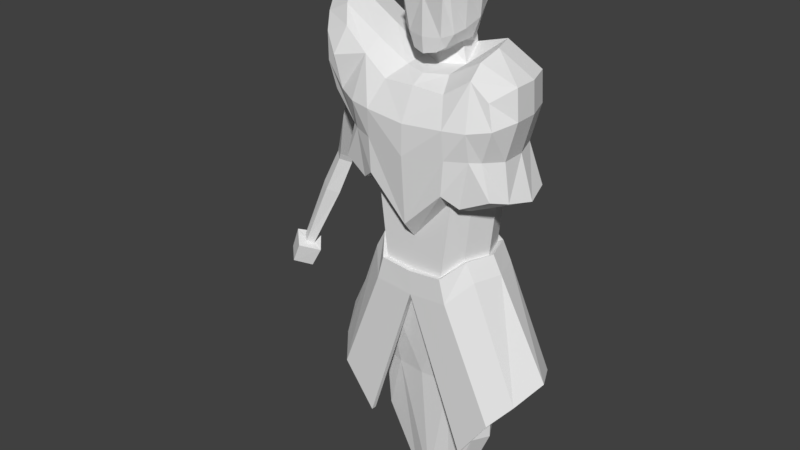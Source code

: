 # Source: mc_5_v2.blend  (saved by Blender 2.78.0; exported with 4.5.12 LTS)
import bpy
from mathutils import Matrix  # noqa: F401  (used for matrix-valued properties, if any)

bpy.ops.wm.read_factory_settings(use_empty=True)
scene = bpy.context.scene
scene.name = 'Scene'

# ---- collections
col_collection_1 = bpy.data.collections.new('Collection 1'); scene.collection.children.link(col_collection_1)

# ---- world
world_world = bpy.data.worlds.new('World'); scene.world = world_world
world_world.color = (0.05088, 0.05088, 0.05088)
world_world.use_sun_shadow = False
world_world.sun_shadow_jitter_overblur = 0.0
world_world.cycles.sampling_method = 'MANUAL'

# ---- meshes
me_cube_001 = bpy.data.meshes.new('Cube.001')
me_cube_001.from_pydata([(0.3232, -0.6802, 12.82), (0.3672, 0.5334, 11.1), (0.2728, -0.7006, 10.94), (0.3232, 0.678, 12.79), (0.4134, -0.5802, 11.03), (0.5026, -0.5784, 12.79), (0.4454, 0.4636, 11.21), (0.5284, 0.5988, 12.72), (0.3672, 0.6123, 11.58), (0.3888, -0.7047, 11.25), (0.588, 0.5067, 11.72), (0.6033, -0.5554, 11.33), (0.3672, -0.4238, 10.96), (0.3232, -0.3095, 12.99), (0.5372, -0.2842, 11.1), (0.6037, -0.3095, 12.91), (0.6721, -0.2729, 11.4), (0.3672, 0.901, 12.08), (0.4889, -0.8002, 12.09), (0.608, 0.7624, 12.13), (0.5788, -0.6725, 12.09), (0.6998, -0.2729, 12.16), (0.3672, 0.901, 12.27), (0.3672, -0.8875, 12.27), (0.6287, 0.7624, 12.3), (0.5854, -0.7657, 12.25), (0.6036, 0.05415, 11.14), (0.3672, 0.04307, 11.05), (0.3232, 0.1517, 13.03), (0.5773, 0.1517, 12.9), (0.7144, 0.1471, 11.55), (0.7662, 0.1471, 12.17), (0.7869, 0.1471, 12.34), (-0.3232, -0.6802, 12.82), (-0.3672, 0.5334, 11.1), (-0.2728, -0.7006, 10.94), (-0.3232, 0.678, 12.79), (-0.4134, -0.5802, 11.03), (-0.5026, -0.5784, 12.79), (-0.4454, 0.4636, 11.21), (-0.5284, 0.5988, 12.72), (0.0, 0.5296, 11.01), (0.0, 0.678, 12.79), (0.0, -0.7617, 10.88), (0.0, -0.6802, 12.82), (-0.3672, 0.6123, 11.58), (-0.3888, -0.7047, 11.25), (-0.588, 0.5067, 11.72), (-0.6033, -0.5554, 11.33), (0.0, -0.8002, 11.23), (0.0, 0.6123, 11.58), (-0.3672, -0.4238, 10.96), (-0.3232, -0.3095, 12.99), (-0.5372, -0.2842, 11.1), (-0.6037, -0.3095, 12.91), (0.0, -0.3095, 12.99), (0.0, -0.462, 10.9), (-0.6721, -0.2729, 11.4), (-0.3672, 0.901, 12.08), (-0.4889, -0.8002, 12.09), (-0.608, 0.7624, 12.13), (-0.5788, -0.6725, 12.09), (0.0, -0.8002, 12.09), (0.0, 0.901, 12.08), (-0.6998, -0.2729, 12.16), (-0.3672, 0.901, 12.27), (-0.3672, -0.8875, 12.27), (-0.6287, 0.7624, 12.3), (-0.5854, -0.7657, 12.25), (0.0, -0.8875, 12.27), (0.0, 0.901, 12.27), (-0.6036, 0.05415, 11.14), (-0.3672, 0.04307, 11.05), (-0.3232, 0.1517, 13.03), (-0.5773, 0.1517, 12.9), (0.0, 0.1517, 13.03), (0.0, -0.05014, 11.0), (-0.7144, 0.1471, 11.55), (-0.7662, 0.1471, 12.17), (-0.7869, 0.1471, 12.34), (1.06, 0.6294, 11.07), (1.273, -0.5802, 10.92), (1.029, -0.5802, 6.466), (1.155, -0.5802, 7.705), (1.029, 0.6294, 6.466), (1.155, 0.6294, 7.705), (0.7372, 0.8366, 7.743), (0.7284, -1.0, 6.158), (0.5306, -0.5802, 10.51), (0.7284, 0.8197, 6.491), (0.3302, 0.6294, 10.86), (0.9618, -1.0, 8.023), (0.8881, -1.0, 5.599), (0.8881, 0.8197, 5.932), (1.91, 0.6294, 10.61), (2.15, -0.5802, 10.61), (2.078, -0.5802, 8.146), (2.075, 0.6294, 8.145), (1.707, 0.6294, 9.03), (1.947, -0.5802, 9.03), (1.251, -0.5802, 6.046), (1.251, 0.6294, 6.046), (1.254, 0.0, 6.466), (1.285, -1.192e-07, 11.07), (1.381, 1.192e-07, 7.705), (1.207, -0.3489, 1.704), (1.207, 0.4795, 1.704), (0.4867, -0.2194, 0.000755), (0.4867, 0.3727, 0.000755), (1.476, -1.192e-07, 6.046), (0.5163, -3.396e-09, 10.58), (2.253, 1.128e-07, 8.045), (2.136, -3.163e-08, 10.61), (1.933, 0.0, 9.03), (1.433, 0.06726, 1.704), (0.7119, 0.08604, 0.0007545), (0.7405, -1.047, 10.27), (0.9197, -1.319, 8.233), (1.451, -1.131, 9.052), (1.257, -1.126, 7.976), (1.329, -0.9741, 10.66), (0.9707, -1.319, 9.017), (1.66, -0.9741, 9.053), (1.884, -0.9741, 8.252), (1.775, -0.9741, 10.32), (1.956, 0.6294, 9.918), (2.196, -0.5802, 9.918), (2.181, -2.98e-08, 9.918), (0.9544, -1.373, 9.668), (1.459, -1.27, 9.694), (1.923, -1.047, 9.783), (1.367, -0.001695, 6.526), (1.114, 0.7163, 6.506), (0.7743, -1.118, 6.175), (1.126, -0.6493, 6.512), (0.7544, 0.9448, 6.501), (0.9215, 0.9428, 5.945), (1.589, -0.001374, 6.106), (1.343, 0.7054, 6.091), (0.9273, -1.121, 5.614), (1.348, -0.6509, 6.091), (2.64, 0.1263, 3.663), (2.302, 0.7557, 3.536), (1.289, -0.9638, 1.778), (1.289, -0.8355, 1.778), (2.007, -0.8737, 2.863), (2.325, -0.4539, 3.25), (1.91, 0.9459, 3.4), (1.943, 1.069, 3.413), (2.046, -0.9949, 2.879), (2.422, -0.5247, 3.295), (2.753, 0.1249, 3.723), (2.395, 0.8317, 3.581), (1.229, -0.4646, 3.266), (1.229, 0.5544, 3.266), (0.6874, 0.5962, 3.266), (0.6874, -0.6097, 3.266), (1.454, 0.03363, 3.266), (0.0, -0.7553, 10.48), (0.0, 0.6294, 10.86), (-1.205, 0.6294, 10.88), (-1.273, -0.5802, 10.92), (-1.029, -0.5802, 6.466), (-1.155, -0.5802, 7.705), (-1.029, 0.6294, 6.466), (-1.155, 0.6294, 7.705), (0.0, 0.8197, 6.442), (0.0, 0.9008, 7.758), (0.0, -1.0, 6.108), (0.0, -1.0, 6.923), (0.0, 0.8197, 5.872), (0.0, -1.0, 5.538), (-0.7372, 0.8366, 7.743), (-0.7284, -1.0, 6.158), (-0.5306, -0.5802, 10.51), (-0.7284, 0.8197, 6.491), (-0.3302, 0.6294, 10.86), (-0.9618, -1.0, 8.023), (-0.8881, -1.0, 5.599), (-0.8881, 0.8197, 5.932), (-2.205, 0.6294, 10.81), (-2.445, -0.5802, 10.81), (-2.078, -0.5802, 8.146), (-2.075, 0.6294, 8.145), (-1.574, 0.8869, 9.025), (-1.317, 0.819, 9.981), (-1.707, 0.6294, 9.03), (-1.947, -0.5802, 9.03), (-1.251, -0.5802, 6.046), (-1.251, 0.6294, 6.046), (-1.254, 0.0, 6.466), (0.0, -0.2433, 10.55), (-1.285, -1.192e-07, 11.07), (-1.381, 1.192e-07, 7.705), (-1.207, -0.3489, 1.704), (-1.207, 0.4795, 1.704), (0.0, 0.3727, 0.0007545), (0.0, -0.3796, 0.0007545), (-0.4867, -0.2194, 0.000755), (-0.4867, 0.3727, 0.000755), (-1.476, -1.192e-07, 6.046), (-0.5163, -3.396e-09, 10.58), (-2.253, 1.128e-07, 8.045), (-2.38, 0.01058, 10.48), (-2.054, 0.01436, 9.329), (-1.433, 0.06726, 1.704), (-0.7119, 0.08604, 0.0007545), (0.0, -1.44, 8.891), (0.0, -1.319, 7.32), (-0.7405, -1.047, 10.27), (0.0, -1.075, 10.3), (-0.9197, -1.319, 8.233), (-1.451, -1.131, 9.052), (-1.257, -1.126, 7.976), (-1.329, -0.9741, 10.66), (-0.9707, -1.319, 9.017), (-1.66, -0.9741, 9.053), (-1.884, -0.9741, 8.252), (-2.07, -1.126, 10.51), (-1.997, 0.5096, 9.91), (-2.193, -0.4589, 9.918), (-0.9544, -1.373, 9.668), (0.0, -1.429, 9.597), (-1.459, -1.27, 9.694), (-1.923, -1.047, 9.783), (-1.367, -0.001695, 6.526), (-1.114, 0.7163, 6.506), (-0.7743, -1.118, 6.175), (-1.126, -0.6493, 6.512), (-0.7544, 0.9448, 6.501), (0.0, 0.9479, 6.442), (-0.9215, 0.9428, 5.945), (0.0, 0.9479, 5.872), (-1.589, -0.001374, 6.106), (-1.343, 0.7054, 6.091), (0.0, -1.128, 6.108), (0.0, -1.128, 5.538), (-0.9273, -1.121, 5.614), (-1.348, -0.6509, 6.091), (-2.64, 0.1263, 3.663), (-2.302, 0.7557, 3.536), (-1.289, -0.9638, 1.778), (-1.289, -0.8355, 1.778), (-2.007, -0.8737, 2.863), (-2.325, -0.4539, 3.25), (-1.91, 0.9459, 3.4), (-1.943, 1.069, 3.413), (-2.046, -0.9949, 2.879), (-2.422, -0.5247, 3.295), (-2.753, 0.1249, 3.723), (-2.395, 0.8317, 3.581), (-1.229, -0.4646, 3.266), (-1.229, 0.5544, 3.266), (0.0, -0.6898, 3.266), (-0.6874, 0.5962, 3.266), (0.0, 0.5962, 3.266), (-0.6874, -0.6097, 3.266), (-1.454, 0.03363, 3.266), (-2.43, -5.96e-08, 10.81), (-1.956, 0.6294, 9.918), (-1.933, 0.0, 9.03), (-2.196, -0.5802, 9.918), (-4.855, 0.1247, 4.545), (-3.565, 0.5491, 7.513), (-3.132, 0.5511, 7.321), (-3.347, 0.3514, 7.426), (-3.305, 0.7596, 7.472), (-3.636, 0.5909, 7.353), (-3.202, 0.5929, 7.161), (-3.418, 0.3933, 7.266), (-3.376, 0.8014, 7.312), (-4.452, 0.1683, 4.968), (-4.155, 0.1693, 4.838), (-4.302, 0.0667, 4.909), (-4.274, 0.2765, 4.94), (-3.019, 0.2786, 9.062), (-2.632, 0.7056, 8.695), (-2.561, 0.2821, 8.255), (-2.775, -0.1228, 8.672), (-4.689, 0.1644, 5.072), (-4.249, 0.5312, 4.979), (-4.458, 0.4499, 4.487), (-4.182, 0.1197, 4.246), (-3.919, 0.1585, 4.731), (-4.321, -0.1882, 4.867), (-4.525, -0.1935, 4.384), (-4.556, 0.1436, 4.312), (-2.59, 0.1097, 11.76), (-2.253, -0.4825, 11.43), (-1.942, -0.8524, 11.09), (-3.119, 0.1217, 11.5), (-2.785, -0.4585, 11.17), (-2.253, 0.733, 11.43), (-2.785, 0.5525, 11.17), (-2.49, -0.8464, 10.88), (-2.172, 0.8986, 10.67), (-2.097, 1.009, 9.731), (-2.455, 0.6729, 10.68), (-2.236, 0.7511, 9.742), (-2.749, -0.5126, 10.38), (-2.476, -0.55, 9.622), (-2.261, -0.8524, 9.651), (-2.476, -0.8511, 10.24), (-3.969, 0.442, 6.533), (-3.73, 0.24, 6.438), (-3.684, 0.6572, 6.489), (-3.494, 0.4441, 6.324), (1.193, 1.054, 9.073), (1.241, 0.8377, 8.054), (0.02299, 1.153, 9.712), (0.009854, 0.8452, 10.51), (0.6418, 1.012, 7.997), (0.463, 0.8377, 10.61), (1.014, 0.8245, 10.76), (0.02299, 1.066, 8.009), (0.5683, 1.117, 9.806), (1.456, 0.8377, 9.077), (1.765, 0.8377, 8.334), (1.627, 0.8377, 10.41), (1.129, 0.9969, 9.875), (0.02299, 1.217, 9.059), (0.6739, 1.149, 9.056), (1.665, 0.8377, 9.822), (-1.147, 1.054, 9.073), (-1.195, 0.8377, 8.054), (-0.5958, 1.012, 7.997), (-0.417, 0.8377, 10.61), (-0.9882, 0.8377, 10.63), (-0.5223, 1.117, 9.806), (-1.719, 0.8377, 8.334), (-1.083, 0.9969, 9.875), (-0.628, 1.149, 9.056)], [], [(4, 11, 9, 2), (22, 3, 7, 24), (21, 15, 5, 25), (70, 42, 3, 22), (12, 14, 4, 2), (56, 12, 2, 43), (13, 55, 44, 0), (15, 13, 0, 5), (23, 0, 44, 69), (25, 5, 0, 23), (2, 9, 49, 43), (41, 50, 8, 1), (14, 16, 11, 4), (1, 8, 10, 6), (26, 30, 16, 14), (29, 28, 13, 15), (28, 75, 55, 13), (76, 27, 12, 56), (27, 26, 14, 12), (32, 29, 15, 21), (30, 31, 21, 16), (11, 20, 18, 9), (9, 18, 62, 49), (50, 63, 17, 8), (16, 21, 20, 11), (8, 17, 19, 10), (31, 32, 21), (20, 25, 23, 18), (18, 23, 69, 62), (63, 70, 22, 17), (21, 25, 20), (17, 22, 24, 19), (19, 24, 32, 31), (10, 19, 31, 30), (24, 7, 29, 32), (1, 6, 26, 27), (72, 201, 191, 76), (3, 42, 75, 28), (7, 3, 28, 29), (6, 10, 30, 26), (37, 35, 46, 48), (65, 67, 40, 36), (64, 68, 38, 54), (70, 65, 36, 42), (51, 35, 37, 53), (56, 43, 35, 51), (52, 33, 44, 55), (54, 38, 33, 52), (66, 69, 44, 33), (68, 66, 33, 38), (35, 43, 49, 46), (41, 34, 45, 50), (53, 37, 48, 57), (34, 39, 47, 45), (71, 53, 57, 77), (74, 54, 52, 73), (73, 52, 55, 75), (76, 56, 51, 72), (72, 51, 53, 71), (79, 64, 54, 74), (77, 57, 64, 78), (48, 46, 59, 61), (46, 49, 62, 59), (50, 45, 58, 63), (57, 48, 61, 64), (45, 47, 60, 58), (78, 64, 79), (61, 59, 66, 68), (59, 62, 69, 66), (63, 58, 65, 70), (64, 61, 68), (58, 60, 67, 65), (60, 78, 79, 67), (47, 77, 78, 60), (67, 79, 74, 40), (34, 72, 71, 39), (110, 27, 76, 191), (36, 73, 75, 42), (40, 74, 73, 36), (39, 71, 77, 47), (166, 89, 135, 230), (89, 86, 85, 84), (102, 104, 83, 82), (126, 95, 124, 130), (125, 98, 316, 322), (91, 83, 119, 117), (87, 91, 169, 168), (110, 191, 158, 88), (103, 110, 88, 81), (82, 83, 91, 87), (169, 91, 117, 208), (102, 82, 134, 131), (166, 167, 86, 89), (87, 168, 235, 133), (127, 125, 94, 112), (104, 85, 97, 111), (97, 85, 308, 317), (103, 81, 95, 112), (183, 186, 184, 329), (111, 97, 98, 113), (83, 96, 123, 119), (172, 165, 324, 325), (88, 158, 210, 116), (90, 80, 313, 312), (96, 99, 122, 123), (100, 109, 141, 146), (157, 114, 106, 154), (255, 155, 108, 196), (115, 108, 107), (156, 253, 197, 107), (156, 107, 105, 153), (114, 115, 108, 106), (82, 87, 133, 134), (154, 155, 93, 101), (105, 107, 115, 114), (197, 196, 108, 107), (153, 105, 114, 157), (136, 138, 152, 148), (96, 111, 113, 99), (80, 103, 112, 94), (83, 104, 111, 96), (126, 127, 112, 95), (80, 90, 110, 103), (34, 41, 159, 176), (84, 85, 104, 102), (128, 129, 120, 116), (118, 119, 123, 122), (222, 128, 116, 210), (208, 117, 121, 207), (129, 118, 122, 130), (117, 119, 118, 121), (95, 81, 120, 124), (81, 88, 116, 120), (120, 129, 130, 124), (207, 121, 128, 222), (121, 118, 129, 128), (99, 113, 127, 126), (159, 90, 312, 310), (113, 98, 125, 127), (165, 183, 329, 324), (176, 159, 310, 326), (99, 126, 130, 122), (133, 235, 236, 139), (230, 135, 136, 232), (134, 133, 139, 140), (131, 134, 140, 137), (132, 138, 136, 135), (132, 131, 137, 138), (89, 84, 132, 135), (93, 170, 232, 136), (93, 136, 148, 147), (109, 101, 142, 141), (84, 102, 131, 132), (92, 100, 146, 145), (142, 147, 148, 152), (145, 146, 150, 149), (146, 141, 151, 150), (141, 142, 152, 151), (144, 145, 149, 143), (139, 236, 143, 149), (101, 93, 147, 142), (137, 140, 150, 151), (171, 92, 145, 144), (140, 139, 149, 150), (138, 137, 151, 152), (100, 153, 157, 109), (106, 108, 155, 154), (92, 156, 153, 100), (92, 171, 253, 156), (170, 93, 155, 255), (109, 157, 154, 101), (166, 230, 229, 175), (175, 164, 165, 172), (190, 162, 163, 193), (224, 218, 294, 302), (85, 86, 311, 308), (177, 211, 213, 163), (173, 168, 169, 177), (201, 174, 158, 191), (192, 161, 174, 201), (162, 173, 177, 163), (185, 160, 327, 330), (169, 208, 211, 177), (190, 225, 228, 162), (166, 175, 172, 167), (173, 227, 235, 168), (258, 180, 259), (193, 202, 183, 165), (258, 181, 291, 290), (185, 184, 296, 295), (167, 172, 325, 314), (202, 260, 186, 183), (163, 213, 217, 182), (86, 167, 314, 311), (174, 209, 210, 158), (184, 185, 330, 323), (182, 217, 216, 187), (188, 244, 239, 200), (257, 252, 195, 205), (255, 196, 199, 254), (206, 198, 199), (256, 198, 197, 253), (256, 251, 194, 198), (205, 195, 199, 206), (162, 228, 227, 173), (252, 189, 179, 254), (194, 205, 206, 198), (197, 198, 199, 196), (251, 257, 205, 194), (231, 246, 250, 234), (182, 187, 260, 202), (184, 186, 298, 296), (163, 182, 202, 193), (261, 181, 258), (160, 192, 201, 176), (72, 34, 176, 201), (164, 190, 193, 165), (221, 209, 214, 223), (212, 216, 217, 213), (222, 210, 209, 221), (208, 207, 215, 211), (223, 224, 216, 212), (211, 215, 212, 213), (161, 192, 287, 288), (161, 214, 209, 174), (214, 218, 224, 223), (207, 222, 221, 215), (215, 221, 223, 212), (276, 277, 264, 266), (216, 224, 302, 301), (278, 275, 263, 265), (98, 97, 317, 316), (160, 176, 326, 327), (261, 187, 300, 299), (227, 237, 236, 235), (230, 232, 231, 229), (228, 238, 237, 227), (225, 233, 238, 228), (226, 229, 231, 234), (226, 234, 233, 225), (175, 229, 226, 164), (179, 231, 232, 170), (179, 245, 246, 231), (200, 239, 240, 189), (164, 226, 225, 190), (178, 243, 244, 188), (240, 250, 246, 245), (243, 247, 248, 244), (244, 248, 249, 239), (239, 249, 250, 240), (242, 241, 247, 243), (237, 247, 241, 236), (189, 240, 245, 179), (233, 249, 248, 238), (171, 242, 243, 178), (238, 248, 247, 237), (234, 250, 249, 233), (188, 200, 257, 251), (195, 252, 254, 199), (178, 188, 251, 256), (178, 256, 253, 171), (170, 255, 254, 179), (200, 189, 252, 257), (275, 276, 266, 263), (186, 260, 259), (187, 261, 260), (277, 278, 265, 264), (219, 203, 258, 259), (204, 219, 259, 260), (220, 204, 260, 261), (203, 220, 261, 258), (263, 266, 270, 267), (264, 265, 269, 268), (266, 264, 268, 270), (265, 263, 267, 269), (304, 303, 271, 273), (303, 305, 274, 271), (306, 304, 273, 272), (305, 306, 272, 274), (204, 220, 278, 277), (203, 219, 276, 275), (220, 203, 275, 278), (219, 204, 277, 276), (274, 272, 283, 280), (273, 271, 279, 284), (271, 274, 280, 279), (272, 273, 284, 283), (280, 283, 282, 281), (279, 280, 281, 262), (283, 284, 285, 282), (285, 286, 282), (282, 286, 281), (286, 262, 281), (286, 285, 262), (262, 285, 284, 279), (299, 302, 294, 291), (295, 297, 293, 292), (287, 290, 291, 288), (292, 293, 290, 287), (291, 294, 289, 288), (296, 298, 297, 295), (300, 301, 302, 299), (180, 258, 290, 293), (214, 161, 288, 289), (218, 214, 289, 294), (160, 185, 295, 292), (187, 216, 301, 300), (259, 180, 293, 297), (186, 259, 297, 298), (181, 261, 299, 291), (192, 160, 292, 287), (270, 268, 306, 305), (268, 269, 304, 306), (267, 270, 305, 303), (269, 267, 303, 304), (315, 309, 310, 312), (319, 315, 312, 313), (319, 313, 318, 322), (308, 307, 316, 317), (308, 311, 321, 307), (311, 314, 320, 321), (307, 319, 322, 316), (307, 321, 315, 319), (321, 320, 309, 315), (328, 326, 310, 309), (330, 327, 326, 328), (324, 329, 184, 323), (324, 323, 331, 325), (325, 331, 320, 314), (323, 330, 328, 331), (331, 328, 309, 320), (80, 94, 318, 313), (94, 125, 322, 318), (1, 90, 159, 41), (27, 110, 90, 1), (236, 171, 144, 143), (236, 241, 242, 171)])
_uv = me_cube_001.uv_layers.new(name='UVMap')
_uv.uv.foreach_set('vector', [0.7987, 0.5685, 0.8168, 0.585, 0.7978, 0.5855, 0.7863, 0.5693, 0.961, 0.6165, 0.9584, 0.6573, 0.943, 0.6516, 0.9406, 0.6214, 0.8628, 0.6375, 0.891, 0.6899, 0.8669, 0.7021, 0.8254, 0.6642, 0.9951, 0.6137, 0.9846, 0.6691, 0.9584, 0.6573, 0.961, 0.6165, 0.7998, 0.5553, 0.8213, 0.5562, 0.7987, 0.5685, 0.7863, 0.5693, 0.7724, 0.5515, 0.7998, 0.5553, 0.7863, 0.5693, 0.7724, 0.5693, 0.9008, 0.7105, 0.9136, 0.7363, 0.8773, 0.7513, 0.8655, 0.7226, 0.891, 0.6899, 0.9008, 0.7105, 0.8655, 0.7226, 0.8669, 0.7021, 0.8031, 0.6668, 0.803, 0.72, 0.7723, 0.7206, 0.7723, 0.6678, 0.8254, 0.6642, 0.8234, 0.7193, 0.803, 0.72, 0.8031, 0.6668, 0.7863, 0.5693, 0.7978, 0.5855, 0.7724, 0.588, 0.7724, 0.5693, 0.9512, 0.4859, 0.969, 0.5421, 0.9349, 0.5558, 0.9103, 0.5018, 0.8213, 0.5562, 0.8394, 0.5789, 0.8168, 0.585, 0.7987, 0.5685, 0.9103, 0.5018, 0.9349, 0.5558, 0.9168, 0.5773, 0.9032, 0.5198, 0.8524, 0.5407, 0.8785, 0.575, 0.8394, 0.5789, 0.8213, 0.5562, 0.9197, 0.6747, 0.9326, 0.6914, 0.9008, 0.7105, 0.891, 0.6899, 0.9326, 0.6914, 0.951, 0.7126, 0.9136, 0.7363, 0.9008, 0.7105, 0.7725, 0.5016, 0.8339, 0.5068, 0.7998, 0.5553, 0.7724, 0.5515, 0.8339, 0.5068, 0.8524, 0.5407, 0.8213, 0.5562, 0.7998, 0.5553, 0.9003, 0.6368, 0.9197, 0.6747, 0.891, 0.6899, 0.8628, 0.6375, 0.8785, 0.575, 0.8957, 0.6243, 0.8628, 0.6375, 0.8394, 0.5789, 0.8168, 0.585, 0.8275, 0.6469, 0.814, 0.6499, 0.7978, 0.5855, 0.7978, 0.5855, 0.814, 0.6499, 0.7723, 0.6504, 0.7724, 0.588, 0.969, 0.5421, 0.9913, 0.5936, 0.9587, 0.6013, 0.9349, 0.5558, 0.8394, 0.5789, 0.8628, 0.6375, 0.8275, 0.6469, 0.8168, 0.585, 0.9349, 0.5558, 0.9587, 0.6013, 0.9391, 0.6097, 0.9168, 0.5773, 0.8957, 0.6243, 0.9003, 0.6368, 0.8628, 0.6375, 0.8275, 0.6469, 0.8254, 0.6642, 0.8031, 0.6668, 0.814, 0.6499, 0.814, 0.6499, 0.8031, 0.6668, 0.7723, 0.6678, 0.7723, 0.6504, 0.9913, 0.5936, 0.9951, 0.6137, 0.961, 0.6165, 0.9587, 0.6013, 0.8628, 0.6375, 0.8254, 0.6642, 0.8275, 0.6469, 0.9587, 0.6013, 0.961, 0.6165, 0.9406, 0.6214, 0.9391, 0.6097, 0.9391, 0.6097, 0.9406, 0.6214, 0.9003, 0.6368, 0.8957, 0.6243, 0.9168, 0.5773, 0.9391, 0.6097, 0.8957, 0.6243, 0.8785, 0.575, 0.9406, 0.6214, 0.943, 0.6516, 0.9197, 0.6747, 0.9003, 0.6368, 0.9103, 0.5018, 0.9032, 0.5198, 0.8524, 0.5407, 0.8339, 0.5068, 0.7111, 0.5066, 0.7035, 0.4358, 0.7727, 0.4304, 0.7725, 0.5016, 0.9584, 0.6573, 0.9846, 0.6691, 0.951, 0.7126, 0.9326, 0.6914, 0.943, 0.6516, 0.9584, 0.6573, 0.9326, 0.6914, 0.9197, 0.6747, 0.9032, 0.5198, 0.9168, 0.5773, 0.8785, 0.575, 0.8524, 0.5407, 0.7462, 0.5685, 0.7585, 0.5692, 0.747, 0.5854, 0.728, 0.5849, 0.5836, 0.6161, 0.6039, 0.6209, 0.6014, 0.6513, 0.586, 0.6569, 0.6818, 0.6373, 0.7192, 0.6641, 0.6775, 0.702, 0.6534, 0.6897, 0.5494, 0.6131, 0.5836, 0.6161, 0.586, 0.6569, 0.5597, 0.6687, 0.7451, 0.5553, 0.7585, 0.5692, 0.7462, 0.5685, 0.7236, 0.5561, 0.7724, 0.5515, 0.7724, 0.5693, 0.7585, 0.5692, 0.7451, 0.5553, 0.6436, 0.7103, 0.679, 0.7226, 0.667, 0.7513, 0.6307, 0.7362, 0.6534, 0.6897, 0.6775, 0.702, 0.679, 0.7226, 0.6436, 0.7103, 0.7415, 0.6668, 0.7723, 0.6678, 0.7723, 0.7206, 0.7415, 0.7199, 0.7192, 0.6641, 0.7415, 0.6668, 0.7415, 0.7199, 0.7211, 0.7193, 0.7585, 0.5692, 0.7724, 0.5693, 0.7724, 0.588, 0.747, 0.5854, 0.5938, 0.4852, 0.6347, 0.5013, 0.6098, 0.5553, 0.5758, 0.5414, 0.7236, 0.5561, 0.7462, 0.5685, 0.728, 0.5849, 0.7054, 0.5787, 0.6347, 0.5013, 0.6418, 0.5194, 0.6279, 0.5769, 0.6098, 0.5553, 0.6925, 0.5404, 0.7236, 0.5561, 0.7054, 0.5787, 0.6663, 0.5747, 0.6247, 0.6744, 0.6534, 0.6897, 0.6436, 0.7103, 0.6118, 0.6912, 0.6118, 0.6912, 0.6436, 0.7103, 0.6307, 0.7362, 0.5933, 0.7124, 0.7725, 0.5016, 0.7724, 0.5515, 0.7451, 0.5553, 0.7111, 0.5066, 0.7111, 0.5066, 0.7451, 0.5553, 0.7236, 0.5561, 0.6925, 0.5404, 0.6443, 0.6366, 0.6818, 0.6373, 0.6534, 0.6897, 0.6247, 0.6744, 0.6663, 0.5747, 0.7054, 0.5787, 0.6818, 0.6373, 0.6489, 0.624, 0.728, 0.5849, 0.747, 0.5854, 0.7307, 0.6498, 0.7172, 0.6468, 0.747, 0.5854, 0.7724, 0.588, 0.7723, 0.6504, 0.7307, 0.6498, 0.5758, 0.5414, 0.6098, 0.5553, 0.5859, 0.6008, 0.5533, 0.593, 0.7054, 0.5787, 0.728, 0.5849, 0.7172, 0.6468, 0.6818, 0.6373, 0.6098, 0.5553, 0.6279, 0.5769, 0.6055, 0.6092, 0.5859, 0.6008, 0.6489, 0.624, 0.6818, 0.6373, 0.6443, 0.6366, 0.7172, 0.6468, 0.7307, 0.6498, 0.7415, 0.6668, 0.7192, 0.6641, 0.7307, 0.6498, 0.7723, 0.6504, 0.7723, 0.6678, 0.7415, 0.6668, 0.5533, 0.593, 0.5859, 0.6008, 0.5836, 0.6161, 0.5494, 0.6131, 0.6818, 0.6373, 0.7172, 0.6468, 0.7192, 0.6641, 0.5859, 0.6008, 0.6055, 0.6092, 0.6039, 0.6209, 0.5836, 0.6161, 0.6055, 0.6092, 0.6489, 0.624, 0.6443, 0.6366, 0.6039, 0.6209, 0.6279, 0.5769, 0.6663, 0.5747, 0.6489, 0.624, 0.6055, 0.6092, 0.6039, 0.6209, 0.6443, 0.6366, 0.6247, 0.6744, 0.6014, 0.6513, 0.6347, 0.5013, 0.7111, 0.5066, 0.6925, 0.5404, 0.6418, 0.5194, 0.8418, 0.4361, 0.8339, 0.5068, 0.7725, 0.5016, 0.7727, 0.4304, 0.586, 0.6569, 0.6118, 0.6912, 0.5933, 0.7124, 0.5597, 0.6687, 0.6014, 0.6513, 0.6247, 0.6744, 0.6118, 0.6912, 0.586, 0.6569, 0.6418, 0.5194, 0.6925, 0.5404, 0.6663, 0.5747, 0.6279, 0.5769, 0.393, 0.9657, 0.3917, 0.9283, 0.3981, 0.9275, 0.3996, 0.9654, 0.903, 0.8346, 0.9172, 0.9038, 0.891, 0.907, 0.883, 0.8371, 0.8457, 0.8427, 0.8536, 0.9126, 0.8186, 0.9152, 0.8107, 0.8454, 0.6584, 0.2299, 0.6554, 0.2588, 0.6324, 0.2469, 0.6354, 0.2219, 0.7184, 0.2316, 0.7232, 0.1845, 0.7409, 0.1852, 0.7356, 0.2255, 0.6126, 0.1065, 0.6478, 0.09346, 0.6234, 0.1222, 0.5967, 0.1259, 0.7806, 0.8296, 0.7937, 0.9349, 0.7395, 0.8728, 0.7395, 0.8268, 0.5468, 0.3154, 0.5178, 0.3021, 0.5178, 0.2736, 0.5472, 0.2827, 0.6437, 0.3169, 0.5877, 0.3349, 0.5761, 0.2985, 0.6252, 0.2885, 0.8107, 0.8454, 0.8186, 0.9152, 0.7937, 0.9349, 0.7806, 0.8296, 0.5178, 0.0664, 0.5758, 0.1158, 0.568, 0.1354, 0.5178, 0.09302, 0.36, 0.8869, 0.3318, 0.8727, 0.3348, 0.8675, 0.3638, 0.8815, 0.9426, 0.8232, 0.9583, 0.896, 0.9172, 0.9038, 0.903, 0.8346, 0.3061, 0.8553, 0.2646, 0.8528, 0.2651, 0.8455, 0.3083, 0.8487, 0.6863, 0.2325, 0.7184, 0.2316, 0.7218, 0.2645, 0.6836, 0.2733, 0.6891, 0.09675, 0.735, 0.1014, 0.7088, 0.1449, 0.6871, 0.1437, 0.7088, 0.1449, 0.735, 0.1014, 0.7432, 0.126, 0.7242, 0.1495, 0.6437, 0.3169, 0.6252, 0.2885, 0.6554, 0.2588, 0.6836, 0.2733, 0.346, 0.1121, 0.3115, 0.1448, 0.2967, 0.1337, 0.3277, 0.1076, 0.6871, 0.1437, 0.7088, 0.1449, 0.7232, 0.1845, 0.6881, 0.1868, 0.6478, 0.09346, 0.6646, 0.1442, 0.646, 0.146, 0.6234, 0.1222, 0.3201, 0.04214, 0.3428, 0.06103, 0.3231, 0.07576, 0.2996, 0.04631, 0.5472, 0.2827, 0.5178, 0.2736, 0.5178, 0.2537, 0.5585, 0.2534, 0.8035, 0.2964, 0.759, 0.2927, 0.7661, 0.2753, 0.7989, 0.2744, 0.6646, 0.1442, 0.6584, 0.1849, 0.6317, 0.1832, 0.646, 0.146, 0.9802, 0.03421, 0.9752, 0.03299, 0.976, 0.01097, 0.9822, 0.009415, 0.2946, 0.5024, 0.3071, 0.4557, 0.295, 0.451, 0.2746, 0.4964, 0.2322, 0.4778, 0.2552, 0.4885, 0.311, 0.3883, 0.2962, 0.3788, 0.3305, 0.3852, 0.3388, 0.374, 0.3395, 0.3967, 0.3342, 0.5089, 0.3574, 0.5094, 0.3574, 0.4, 0.3395, 0.3967, 0.3342, 0.5089, 0.3395, 0.3967, 0.3199, 0.4582, 0.314, 0.5067, 0.3071, 0.4557, 0.3242, 0.3949, 0.311, 0.3883, 0.295, 0.451, 0.3318, 0.8727, 0.3061, 0.8553, 0.3083, 0.8487, 0.3348, 0.8675, 0.2746, 0.4964, 0.2552, 0.4885, 0.2317, 0.59, 0.2461, 0.5986, 0.3199, 0.4582, 0.3395, 0.3967, 0.3242, 0.3949, 0.3071, 0.4557, 0.3574, 0.4, 0.3574, 0.3733, 0.3388, 0.374, 0.3395, 0.3967, 0.314, 0.5067, 0.3199, 0.4582, 0.3071, 0.4557, 0.2946, 0.5024, 0.4273, 0.9109, 0.4061, 0.8895, 0.4752, 0.7715, 0.5022, 0.7798, 0.6646, 0.1442, 0.6871, 0.1437, 0.6881, 0.1868, 0.6584, 0.1849, 0.759, 0.2927, 0.7286, 0.3206, 0.6836, 0.2733, 0.7218, 0.2645, 0.6478, 0.09346, 0.6891, 0.09675, 0.6871, 0.1437, 0.6646, 0.1442, 0.6584, 0.2299, 0.6863, 0.2325, 0.6836, 0.2733, 0.6554, 0.2588, 0.759, 0.2927, 0.8035, 0.2964, 0.7874, 0.3436, 0.7286, 0.3206, 0.6347, 0.5013, 0.5938, 0.4852, 0.5964, 0.4673, 0.6296, 0.4721, 0.883, 0.8371, 0.891, 0.907, 0.8536, 0.9126, 0.8457, 0.8427, 0.5805, 0.2153, 0.6103, 0.2171, 0.6154, 0.2665, 0.5764, 0.2613, 0.6169, 0.1815, 0.6234, 0.1222, 0.646, 0.146, 0.6317, 0.1832, 0.5178, 0.2108, 0.5702, 0.2152, 0.5585, 0.2534, 0.5178, 0.2537, 0.5178, 0.09302, 0.568, 0.1354, 0.5714, 0.179, 0.5178, 0.1724, 0.6103, 0.2171, 0.6169, 0.1815, 0.6317, 0.1832, 0.6354, 0.2219, 0.5967, 0.1259, 0.6234, 0.1222, 0.6169, 0.1815, 0.5874, 0.1742, 0.6554, 0.2588, 0.6252, 0.2885, 0.6154, 0.2665, 0.6324, 0.2469, 0.6252, 0.2885, 0.5761, 0.2985, 0.5764, 0.2613, 0.6154, 0.2665, 0.6154, 0.2665, 0.6103, 0.2171, 0.6354, 0.2219, 0.6324, 0.2469, 0.5178, 0.1724, 0.5714, 0.179, 0.5702, 0.2152, 0.5178, 0.2108, 0.5874, 0.1742, 0.6169, 0.1815, 0.6103, 0.2171, 0.5805, 0.2153, 0.6584, 0.1849, 0.6881, 0.1868, 0.6863, 0.2325, 0.6584, 0.2299, 0.8252, 0.2997, 0.8035, 0.2964, 0.7989, 0.2744, 0.8286, 0.2728, 0.6881, 0.1868, 0.7232, 0.1845, 0.7184, 0.2316, 0.6863, 0.2325, 0.3428, 0.06103, 0.346, 0.1121, 0.3277, 0.1076, 0.3231, 0.07576, 0.1588, 0.167, 0.1429, 0.1533, 0.1594, 0.1331, 0.1762, 0.155, 0.6584, 0.1849, 0.6584, 0.2299, 0.6354, 0.2219, 0.6317, 0.1832, 0.3083, 0.8487, 0.2651, 0.8455, 0.2659, 0.8113, 0.3179, 0.8195, 0.3996, 0.9654, 0.3981, 0.9275, 0.4273, 0.9109, 0.4311, 0.965, 0.3348, 0.8675, 0.3083, 0.8487, 0.3179, 0.8195, 0.3456, 0.8477, 0.3638, 0.8815, 0.3348, 0.8675, 0.3456, 0.8477, 0.3773, 0.8622, 0.3907, 0.9086, 0.4061, 0.8895, 0.4273, 0.9109, 0.3981, 0.9275, 0.3907, 0.9086, 0.3638, 0.8815, 0.3773, 0.8622, 0.4061, 0.8895, 0.3917, 0.9283, 0.3849, 0.9115, 0.3907, 0.9086, 0.3981, 0.9275, 0.4343, 0.9135, 0.4384, 0.9644, 0.4311, 0.965, 0.4273, 0.9109, 0.4343, 0.9135, 0.4273, 0.9109, 0.5022, 0.7798, 0.5073, 0.783, 0.9752, 0.03299, 0.9697, 0.0334, 0.97, 0.01079, 0.976, 0.01097, 0.3849, 0.9115, 0.36, 0.8869, 0.3638, 0.8815, 0.3907, 0.9086, 0.9859, 0.03242, 0.9802, 0.03421, 0.9822, 0.009415, 0.9875, 0.007926, 0.4785, 0.7661, 0.503, 0.7727, 0.5022, 0.7798, 0.4752, 0.7715, 0.3993, 0.6895, 0.4225, 0.7157, 0.4179, 0.7205, 0.3934, 0.6926, 0.4225, 0.7157, 0.4449, 0.7506, 0.4412, 0.7555, 0.4179, 0.7205, 0.4449, 0.7506, 0.4785, 0.7661, 0.4752, 0.7715, 0.4412, 0.7555, 0.3761, 0.6228, 0.3993, 0.6895, 0.3934, 0.6926, 0.3696, 0.6253, 0.3179, 0.8195, 0.2659, 0.8113, 0.3696, 0.6253, 0.3934, 0.6926, 0.9697, 0.0334, 0.9662, 0.03358, 0.9662, 0.01089, 0.97, 0.01079, 0.3773, 0.8622, 0.3456, 0.8477, 0.4179, 0.7205, 0.4412, 0.7555, 0.9927, 0.0352, 0.9859, 0.03242, 0.9875, 0.007926, 0.9968, 0.002432, 0.3456, 0.8477, 0.3179, 0.8195, 0.3934, 0.6926, 0.4179, 0.7205, 0.4061, 0.8895, 0.3773, 0.8622, 0.4412, 0.7555, 0.4752, 0.7715, 0.2963, 0.6102, 0.314, 0.5067, 0.2946, 0.5024, 0.272, 0.6051, 0.295, 0.451, 0.311, 0.3883, 0.2552, 0.4885, 0.2746, 0.4964, 0.3213, 0.597, 0.3342, 0.5089, 0.314, 0.5067, 0.2963, 0.6102, 0.3213, 0.597, 0.3574, 0.5957, 0.3574, 0.5094, 0.3342, 0.5089, 0.1986, 0.5764, 0.2317, 0.59, 0.2552, 0.4885, 0.2322, 0.4778, 0.272, 0.6051, 0.2946, 0.5024, 0.2746, 0.4964, 0.2461, 0.5986, 0.1243, 0.9654, 0.1178, 0.9652, 0.1194, 0.9273, 0.1258, 0.9281, 0.576, 0.8345, 0.5959, 0.837, 0.5879, 0.9069, 0.5617, 0.9037, 0.6332, 0.8426, 0.6683, 0.8453, 0.6603, 0.9152, 0.6253, 0.9125, 0.398, 0.2243, 0.3881, 0.2569, 0.3631, 0.2661, 0.3711, 0.2418, 0.735, 0.1014, 0.7662, 0.09732, 0.7787, 0.1138, 0.7432, 0.126, 0.4498, 0.1119, 0.459, 0.1342, 0.435, 0.1231, 0.4221, 0.08906, 0.6983, 0.8295, 0.7395, 0.8268, 0.7395, 0.8728, 0.6851, 0.9349, 0.4887, 0.3154, 0.4883, 0.2827, 0.5178, 0.2736, 0.5178, 0.3021, 0.4052, 0.3401, 0.4139, 0.3053, 0.4658, 0.3048, 0.4636, 0.3422, 0.6683, 0.8453, 0.6983, 0.8295, 0.6851, 0.9349, 0.6603, 0.9152, 0.2432, 0.1633, 0.2023, 0.2041, 0.2028, 0.1781, 0.2365, 0.1464, 0.5178, 0.0664, 0.5178, 0.09302, 0.4675, 0.1354, 0.4597, 0.1158, 0.1576, 0.8868, 0.1539, 0.8814, 0.183, 0.8676, 0.1859, 0.8728, 0.5363, 0.8231, 0.576, 0.8345, 0.5617, 0.9037, 0.5206, 0.8959, 0.2117, 0.8555, 0.2095, 0.8488, 0.2528, 0.8459, 0.2532, 0.8532, 0.3142, 0.2431, 0.2907, 0.229, 0.3021, 0.1923, 0.3843, 0.07757, 0.3672, 0.1205, 0.346, 0.1121, 0.3428, 0.06103, 0.3142, 0.2431, 0.3368, 0.2475, 0.3345, 0.2735, 0.2926, 0.2949, 0.2432, 0.1633, 0.2967, 0.1337, 0.2795, 0.1785, 0.2622, 0.2173, 0.2895, 0.007175, 0.3201, 0.04214, 0.2996, 0.04631, 0.2736, 0.01781, 0.3672, 0.1205, 0.3473, 0.1623, 0.3115, 0.1448, 0.346, 0.1121, 0.4221, 0.08906, 0.435, 0.1231, 0.4056, 0.1385, 0.3886, 0.1303, 0.7662, 0.09732, 0.8133, 0.0862, 0.8174, 0.1057, 0.7787, 0.1138, 0.4883, 0.2827, 0.477, 0.2534, 0.5178, 0.2537, 0.5178, 0.2736, 0.2967, 0.1337, 0.2432, 0.1633, 0.2365, 0.1464, 0.2738, 0.116, 0.3886, 0.1303, 0.4056, 0.1385, 0.4089, 0.1818, 0.3776, 0.1767, 0.9437, 0.03557, 0.9432, 0.01292, 0.9488, 0.01468, 0.9483, 0.03473, 0.4203, 0.5024, 0.4403, 0.4964, 0.4199, 0.451, 0.4078, 0.4557, 0.4827, 0.4778, 0.4186, 0.3788, 0.4039, 0.3883, 0.4596, 0.4885, 0.3844, 0.3852, 0.3753, 0.3967, 0.3761, 0.374, 0.3807, 0.5089, 0.3753, 0.3967, 0.3574, 0.4, 0.3574, 0.5094, 0.3807, 0.5089, 0.4009, 0.5067, 0.3949, 0.4582, 0.3753, 0.3967, 0.4078, 0.4557, 0.4199, 0.451, 0.4039, 0.3883, 0.3907, 0.3949, 0.1859, 0.8728, 0.183, 0.8676, 0.2095, 0.8488, 0.2117, 0.8555, 0.4403, 0.4964, 0.4688, 0.5986, 0.4832, 0.59, 0.4596, 0.4885, 0.3949, 0.4582, 0.4078, 0.4557, 0.3907, 0.3949, 0.3753, 0.3967, 0.3574, 0.4, 0.3753, 0.3967, 0.3761, 0.374, 0.3574, 0.3733, 0.4009, 0.5067, 0.4203, 0.5024, 0.4078, 0.4557, 0.3949, 0.4582, 0.09027, 0.9105, 0.01598, 0.7791, 0.04307, 0.7709, 0.1115, 0.8892, 0.3886, 0.1303, 0.3776, 0.1767, 0.3473, 0.1623, 0.3672, 0.1205, 0.2967, 0.1337, 0.3115, 0.1448, 0.2896, 0.1855, 0.2795, 0.1785, 0.4221, 0.08906, 0.3886, 0.1303, 0.3672, 0.1205, 0.3843, 0.07757, 0.3493, 0.2156, 0.3368, 0.2475, 0.3142, 0.2431, 0.2023, 0.2041, 0.1811, 0.2428, 0.1381, 0.2052, 0.1588, 0.167, 0.7111, 0.5066, 0.6347, 0.5013, 0.6296, 0.4721, 0.7035, 0.4358, 0.5959, 0.837, 0.6332, 0.8426, 0.6253, 0.9125, 0.5879, 0.9069, 0.4566, 0.2237, 0.4595, 0.2693, 0.4189, 0.2786, 0.4258, 0.2227, 0.4248, 0.1836, 0.4089, 0.1818, 0.4056, 0.1385, 0.435, 0.1231, 0.5178, 0.2108, 0.5178, 0.2537, 0.477, 0.2534, 0.4653, 0.2152, 0.5178, 0.09302, 0.5178, 0.1724, 0.4641, 0.179, 0.4675, 0.1354, 0.4258, 0.2227, 0.398, 0.2243, 0.4089, 0.1818, 0.4248, 0.1836, 0.459, 0.1342, 0.4562, 0.1823, 0.4248, 0.1836, 0.435, 0.1231, 0.4139, 0.3053, 0.4052, 0.3401, 0.3174, 0.3235, 0.3557, 0.2997, 0.4139, 0.3053, 0.4189, 0.2786, 0.4595, 0.2693, 0.4658, 0.3048, 0.4189, 0.2786, 0.3881, 0.2569, 0.398, 0.2243, 0.4258, 0.2227, 0.5178, 0.1724, 0.5178, 0.2108, 0.4653, 0.2152, 0.4641, 0.179, 0.4562, 0.1823, 0.4566, 0.2237, 0.4258, 0.2227, 0.4248, 0.1836, 0.06736, 0.4441, 0.05033, 0.4248, 0.06839, 0.3811, 0.08115, 0.3849, 0.4089, 0.1818, 0.398, 0.2243, 0.3711, 0.2418, 0.38, 0.2179, 0.1192, 0.4491, 0.09358, 0.4596, 0.09609, 0.3843, 0.1101, 0.3854, 0.7232, 0.1845, 0.7088, 0.1449, 0.7242, 0.1495, 0.7409, 0.1852, 0.2023, 0.2041, 0.1588, 0.167, 0.1762, 0.155, 0.2028, 0.1781, 0.3493, 0.2156, 0.3776, 0.1767, 0.3655, 0.2164, 0.3542, 0.2429, 0.2095, 0.8488, 0.2001, 0.8197, 0.2521, 0.8117, 0.2528, 0.8459, 0.1178, 0.9652, 0.08624, 0.9646, 0.09027, 0.9105, 0.1194, 0.9273, 0.183, 0.8676, 0.1723, 0.8478, 0.2001, 0.8197, 0.2095, 0.8488, 0.1539, 0.8814, 0.1405, 0.8621, 0.1723, 0.8478, 0.183, 0.8676, 0.1269, 0.9084, 0.1194, 0.9273, 0.09027, 0.9105, 0.1115, 0.8892, 0.1269, 0.9084, 0.1115, 0.8892, 0.1405, 0.8621, 0.1539, 0.8814, 0.1258, 0.9281, 0.1194, 0.9273, 0.1269, 0.9084, 0.1326, 0.9114, 0.08324, 0.9131, 0.09027, 0.9105, 0.08624, 0.9646, 0.07892, 0.964, 0.08324, 0.9131, 0.01087, 0.7823, 0.01598, 0.7791, 0.09027, 0.9105, 0.9483, 0.03473, 0.9488, 0.01468, 0.9543, 0.01485, 0.9533, 0.03541, 0.1326, 0.9114, 0.1269, 0.9084, 0.1539, 0.8814, 0.1576, 0.8868, 0.9386, 0.03363, 0.9386, 0.01127, 0.9432, 0.01292, 0.9437, 0.03557, 0.03975, 0.7655, 0.04307, 0.7709, 0.01598, 0.7791, 0.01519, 0.772, 0.1193, 0.6893, 0.1252, 0.6924, 0.1005, 0.7201, 0.09598, 0.7153, 0.09598, 0.7153, 0.1005, 0.7201, 0.07707, 0.7551, 0.07343, 0.7502, 0.07343, 0.7502, 0.07707, 0.7551, 0.04307, 0.7709, 0.03975, 0.7655, 0.1428, 0.6227, 0.1493, 0.6252, 0.1252, 0.6924, 0.1193, 0.6893, 0.2001, 0.8197, 0.1252, 0.6924, 0.1493, 0.6252, 0.2521, 0.8117, 0.9533, 0.03541, 0.9543, 0.01485, 0.9578, 0.01515, 0.9565, 0.03577, 0.1405, 0.8621, 0.07707, 0.7551, 0.1005, 0.7201, 0.1723, 0.8478, 0.9323, 0.03577, 0.9304, 0.005764, 0.9386, 0.01127, 0.9386, 0.03363, 0.1723, 0.8478, 0.1005, 0.7201, 0.1252, 0.6924, 0.2001, 0.8197, 0.1115, 0.8892, 0.04307, 0.7709, 0.07707, 0.7551, 0.1405, 0.8621, 0.4186, 0.6102, 0.4429, 0.6051, 0.4203, 0.5024, 0.4009, 0.5067, 0.4199, 0.451, 0.4403, 0.4964, 0.4596, 0.4885, 0.4039, 0.3883, 0.3936, 0.597, 0.4186, 0.6102, 0.4009, 0.5067, 0.3807, 0.5089, 0.3936, 0.597, 0.3807, 0.5089, 0.3574, 0.5094, 0.3574, 0.5957, 0.5163, 0.5764, 0.4827, 0.4778, 0.4596, 0.4885, 0.4832, 0.59, 0.4429, 0.6051, 0.4688, 0.5986, 0.4403, 0.4964, 0.4203, 0.5024, 0.09358, 0.4596, 0.06736, 0.4441, 0.08115, 0.3849, 0.09609, 0.3843, 0.3115, 0.1448, 0.3473, 0.1623, 0.3021, 0.1923, 0.3776, 0.1767, 0.3493, 0.2156, 0.3473, 0.1623, 0.136, 0.4282, 0.1192, 0.4491, 0.1101, 0.3854, 0.1235, 0.3823, 0.03391, 0.5278, 0.09377, 0.5683, 0.09413, 0.5914, 0.02717, 0.5318, 0.02885, 0.4692, 0.03391, 0.5278, 0.02717, 0.5318, 0.0108, 0.4539, 0.1438, 0.5317, 0.1518, 0.478, 0.1684, 0.4637, 0.1501, 0.5354, 0.09377, 0.5683, 0.1438, 0.5317, 0.1501, 0.5354, 0.09413, 0.5914, 0.09609, 0.3843, 0.08115, 0.3849, 0.08201, 0.3777, 0.09555, 0.3762, 0.1235, 0.3823, 0.1101, 0.3854, 0.1096, 0.3769, 0.1235, 0.3751, 0.08115, 0.3849, 0.06839, 0.3811, 0.07034, 0.3736, 0.08201, 0.3777, 0.1101, 0.3854, 0.09609, 0.3843, 0.09555, 0.3762, 0.1096, 0.3769, 0.1098, 0.3379, 0.09725, 0.3395, 0.09806, 0.2738, 0.1057, 0.2727, 0.09725, 0.3395, 0.08336, 0.3427, 0.08968, 0.2754, 0.09806, 0.2738, 0.1229, 0.3376, 0.1098, 0.3379, 0.1057, 0.2727, 0.1134, 0.2721, 0.08336, 0.3427, 0.07158, 0.3368, 0.08303, 0.2717, 0.08968, 0.2754, 0.1518, 0.478, 0.1438, 0.5317, 0.1192, 0.4491, 0.136, 0.4282, 0.09377, 0.5683, 0.03391, 0.5278, 0.06736, 0.4441, 0.09358, 0.4596, 0.1438, 0.5317, 0.09377, 0.5683, 0.09358, 0.4596, 0.1192, 0.4491, 0.03391, 0.5278, 0.02885, 0.4692, 0.05033, 0.4248, 0.06736, 0.4441, 0.07493, 0.9862, 0.07344, 0.9854, 0.07341, 0.9837, 0.07706, 0.9853, 0.07195, 0.9863, 0.07202, 0.9881, 0.07075, 0.99, 0.06998, 0.9853, 0.07202, 0.9881, 0.07379, 0.9873, 0.07578, 0.9886, 0.07075, 0.99, 0.07344, 0.9854, 0.07195, 0.9863, 0.06998, 0.9853, 0.07341, 0.9837, 0.07706, 0.9853, 0.07341, 0.9837, 0.07251, 0.9819, 0.07572, 0.9799, 0.07075, 0.99, 0.07578, 0.9886, 0.07574, 0.9936, 0.07113, 0.9949, 0.07341, 0.9837, 0.06998, 0.9853, 0.06983, 0.981, 0.07251, 0.9819, 0.06983, 0.981, 0.07219, 0.98, 0.07251, 0.9819, 0.07251, 0.9819, 0.07219, 0.98, 0.07572, 0.9799, 0.07219, 0.98, 0.07115, 0.9767, 0.07572, 0.9799, 0.07219, 0.98, 0.06983, 0.981, 0.07115, 0.9767, 0.07115, 0.9767, 0.06983, 0.981, 0.06998, 0.9853, 0.07075, 0.99, 0.3542, 0.2429, 0.3711, 0.2418, 0.3631, 0.2661, 0.3345, 0.2735, 0.2622, 0.2173, 0.2782, 0.227, 0.2792, 0.2586, 0.2501, 0.2519, 0.3174, 0.3235, 0.2926, 0.2949, 0.3345, 0.2735, 0.3557, 0.2997, 0.2501, 0.2519, 0.2792, 0.2586, 0.2926, 0.2949, 0.2534, 0.2964, 0.3345, 0.2735, 0.3631, 0.2661, 0.3814, 0.2846, 0.3557, 0.2997, 0.2795, 0.1785, 0.2896, 0.1855, 0.2782, 0.227, 0.2622, 0.2173, 0.3655, 0.2164, 0.38, 0.2179, 0.3711, 0.2418, 0.3542, 0.2429, 0.2907, 0.229, 0.3142, 0.2431, 0.2926, 0.2949, 0.2792, 0.2586, 0.4189, 0.2786, 0.4139, 0.3053, 0.3557, 0.2997, 0.3814, 0.2846, 0.3881, 0.2569, 0.4189, 0.2786, 0.3814, 0.2846, 0.3631, 0.2661, 0.2023, 0.2041, 0.2432, 0.1633, 0.2622, 0.2173, 0.2501, 0.2519, 0.3776, 0.1767, 0.4089, 0.1818, 0.38, 0.2179, 0.3655, 0.2164, 0.3021, 0.1923, 0.2907, 0.229, 0.2792, 0.2586, 0.2782, 0.227, 0.3115, 0.1448, 0.3021, 0.1923, 0.2782, 0.227, 0.2896, 0.1855, 0.3368, 0.2475, 0.3493, 0.2156, 0.3542, 0.2429, 0.3345, 0.2735, 0.1811, 0.2428, 0.2023, 0.2041, 0.2501, 0.2519, 0.2534, 0.2964, 0.08201, 0.3777, 0.07034, 0.3736, 0.07158, 0.3368, 0.08336, 0.3427, 0.1235, 0.3751, 0.1096, 0.3769, 0.1098, 0.3379, 0.1229, 0.3376, 0.09555, 0.3762, 0.08201, 0.3777, 0.08336, 0.3427, 0.09725, 0.3395, 0.1096, 0.3769, 0.09555, 0.3762, 0.09725, 0.3395, 0.1098, 0.3379, 0.798, 0.2222, 0.8324, 0.2164, 0.8286, 0.2728, 0.7989, 0.2744, 0.7655, 0.2266, 0.798, 0.2222, 0.7989, 0.2744, 0.7661, 0.2753, 0.7655, 0.2266, 0.7661, 0.2753, 0.7385, 0.2539, 0.7356, 0.2255, 0.7432, 0.126, 0.7592, 0.1824, 0.7409, 0.1852, 0.7242, 0.1495, 0.7432, 0.126, 0.7787, 0.1138, 0.7896, 0.1777, 0.7592, 0.1824, 0.7787, 0.1138, 0.8174, 0.1057, 0.8299, 0.1736, 0.7896, 0.1777, 0.7592, 0.1824, 0.7655, 0.2266, 0.7356, 0.2255, 0.7409, 0.1852, 0.7592, 0.1824, 0.7896, 0.1777, 0.798, 0.2222, 0.7655, 0.2266, 0.7896, 0.1777, 0.8299, 0.1736, 0.8324, 0.2164, 0.798, 0.2222, 0.215, 0.1195, 0.1762, 0.155, 0.1594, 0.1331, 0.1947, 0.0919, 0.2365, 0.1464, 0.2028, 0.1781, 0.1762, 0.155, 0.215, 0.1195, 0.3231, 0.07576, 0.3277, 0.1076, 0.2967, 0.1337, 0.2738, 0.116, 0.3231, 0.07576, 0.2738, 0.116, 0.2521, 0.09178, 0.2996, 0.04631, 0.2996, 0.04631, 0.2521, 0.09178, 0.2239, 0.06261, 0.2736, 0.01781, 0.2738, 0.116, 0.2365, 0.1464, 0.215, 0.1195, 0.2521, 0.09178, 0.2521, 0.09178, 0.215, 0.1195, 0.1947, 0.0919, 0.2239, 0.06261, 0.759, 0.2927, 0.7218, 0.2645, 0.7385, 0.2539, 0.7661, 0.2753, 0.7218, 0.2645, 0.7184, 0.2316, 0.7356, 0.2255, 0.7385, 0.2539, 0.9103, 0.5018, 0.9155, 0.4726, 0.9487, 0.4679, 0.9512, 0.4859, 0.8339, 0.5068, 0.8418, 0.4361, 0.9155, 0.4726, 0.9103, 0.5018, 0.2659, 0.8113, 0.2601, 0.8077, 0.3638, 0.6217, 0.3696, 0.6253, 0.2521, 0.8117, 0.1493, 0.6252, 0.1552, 0.6216, 0.258, 0.8081])
me_cube_001.use_remesh_preserve_volume = False
me_cube_001.use_remesh_preserve_attributes = False
me_cube_001.use_mirror_vertex_groups = False
me_cube_001.update()
arm_armature = bpy.data.armatures.new('Armature')  # bones are not reproduced

# ---- objects
ob_armature = bpy.data.objects.new('Armature', arm_armature)
ob_cube = bpy.data.objects.new('Cube', me_cube_001)

# ---- transforms, parenting, visibility, modifiers, constraints
ob_armature.location = (0.0, 0.0, 0.0)
ob_armature.show_in_front = True
ob_armature.lineart.crease_threshold = 0.0
ob_cube.parent = ob_armature
ob_cube.location = (0.0, 0.0, 0.0)
ob_cube.scale = (0.6465, 0.6465, 0.6465)
ob_cube.lineart.crease_threshold = 0.0
_vg = ob_cube.vertex_groups.new(name='tibia')
for _i, _w in zip([92, 93, 100, 101, 105, 106, 107, 108, 109, 114, 115, 136, 139, 141, 142, 143, 144, 145, 146, 147, 148, 149, 150, 151, 152, 153, 154, 155, 156, 157, 171, 178, 179, 188, 189, 194, 195, 196, 197, 198, 199, 200, 205, 206, 231, 235, 236, 237, 239, 240, 241, 242, 243, 244, 245, 246, 247, 248, 249, 250, 251, 252, 253, 254, 255, 256, 257], [0.0741, 0.02014, 0.06271, 0.04529, 0.6231, 0.5455, 0.9538, 0.9191, 0.06416, 0.5755, 0.914, 0.007899, 0.01667, 0.1158, 0.0891, 0.1806, 0.1804, 0.1659, 0.1687, 0.08371, 0.08315, 0.1671, 0.1944, 0.1133, 0.08602, 0.5666, 0.438, 0.3352, 0.6665, 0.5162, 0.07165, 0.07718, 0.03272, 0.06906, 0.05533, 0.6291, 0.5541, 0.9762, 0.9835, 0.9548, 0.9206, 0.07235, 0.5833, 0.9156, 0.01824, 0.004747, 0.06505, 0.01916, 0.1343, 0.1093, 0.1954, 0.1952, 0.1794, 0.1849, 0.1047, 0.1042, 0.1802, 0.2078, 0.1295, 0.1044, 0.6124, 0.6316, 0.6831, 0.3715, 0.2593, 0.4761, 0.6847]): _vg.add([_i], _w, 'REPLACE')
_vg = ob_cube.vertex_groups.new(name='femur')
for _i, _w in zip([82, 83, 84, 85, 86, 87, 89, 91, 92, 93, 96, 97, 99, 100, 101, 102, 104, 105, 106, 107, 108, 109, 111, 114, 115, 117, 119, 123, 131, 132, 133, 134, 135, 136, 137, 138, 139, 140, 141, 142, 143, 144, 145, 146, 147, 148, 149, 150, 151, 152, 153, 154, 155, 156, 157, 162, 163, 164, 165, 166, 167, 168, 169, 170, 171, 172, 173, 175, 177, 178, 179, 182, 183, 188, 189, 190, 193, 194, 195, 196, 197, 198, 199, 200, 202, 205, 206, 207, 208, 211, 213, 217, 225, 226, 227, 228, 229, 230, 231, 232, 233, 234, 235, 236, 237, 238, 239, 240, 241, 242, 243, 244, 245, 246, 247, 248, 249, 250, 251, 252, 253, 254, 255, 256, 257, 308, 311, 314, 317, 324, 325, 329], [0.7184, 0.1728, 0.7713, 0.1444, 0.1241, 0.7152, 0.7891, 0.08699, 1.0, 0.9522, 0.06151, 0.05912, 0.001244, 1.0, 1.0, 0.7494, 0.1582, 0.05565, 0.05838, 0.0, 0.0, 0.9801, 0.06249, 0.0, 0.0, 0.05871, 0.07998, 0.05631, 0.774, 0.7847, 0.7324, 0.7465, 0.8016, 1.0, 1.0, 1.0, 0.992, 1.0, 1.0, 1.0, 1.0, 0.9805, 1.0, 0.8867, 1.0, 1.0, 0.9187, 1.0, 1.0, 1.0, 0.5342, 0.5306, 0.638, 0.5045, 0.5918, 0.7224, 0.1732, 0.7838, 0.1448, 0.8623, 0.09197, 0.6674, 0.2216, 1.0, 1.0, 0.1242, 0.718, 0.8004, 0.08658, 0.9934, 0.989, 0.05895, 0.05824, 1.0, 1.0, 0.7573, 0.1587, 0.0, 0.0, 0.0, 0.0, 0.0, 0.0, 1.0, 0.06031, 0.0, 0.0, 0.002188, 0.127, 0.05794, 0.07907, 0.05389, 0.7837, 0.8022, 0.7359, 0.7513, 0.8188, 0.8657, 1.0, 0.9218, 1.0, 1.0, 0.6746, 1.0, 1.0, 1.0, 0.9262, 0.9615, 1.0, 1.0, 1.0, 0.9427, 0.9674, 0.9687, 1.0, 1.0, 1.0, 0.9736, 0.5443, 0.5993, 0.4997, 0.557, 0.7928, 0.5064, 0.6072, 0.07797, 0.06569, 0.04796, 0.05319, 0.08001, 0.0636, 0.05446]): _vg.add([_i], _w, 'REPLACE')
_vg = ob_cube.vertex_groups.new(name='stomach')
for _i, _w in zip([82, 83, 84, 87, 89, 91, 92, 93, 96, 100, 101, 102, 104, 105, 109, 114, 117, 119, 123, 131, 132, 133, 134, 135, 136, 137, 138, 139, 140, 141, 142, 143, 144, 145, 146, 147, 148, 149, 150, 151, 152, 153, 154, 155, 156, 157, 162, 163, 164, 166, 168, 169, 170, 171, 173, 175, 177, 178, 179, 182, 188, 189, 190, 193, 194, 200, 207, 208, 211, 213, 217, 222, 225, 226, 227, 228, 229, 230, 231, 232, 233, 234, 235, 236, 237, 238, 239, 240, 241, 242, 243, 244, 245, 246, 247, 248, 249, 250, 251, 252, 254, 255, 257, 304], [0.0897, 0.07256, 0.0, 0.177, 0.0, 0.1419, 0.0, 0.0, 0.01418, 0.0, 0.0, 0.04838, 0.01638, 0.0, 0.0, 0.0, 0.1369, 0.0973, 0.0383, 0.0, 0.0, 0.0, 0.0, 0.0, 0.0, 0.0, 0.0, 0.0, 0.0, 0.0, 0.0, 0.0, 0.0, 0.0, 0.0, 0.0, 0.0, 0.0, 0.0, 0.0, 0.0, 0.0, 0.0, 0.0, 0.0, 0.0, 0.08776, 0.07172, 0.02123, 0.009433, 0.2309, 0.5945, 0.0, 0.0, 0.1762, 0.0151, 0.1413, 0.0, 0.0, 0.01068, 0.0, 0.0, 0.04337, 0.0147, 0.0, 0.0, 0.07782, 0.5286, 0.1362, 0.09637, 0.03481, 0.005788, 0.0, 0.0, 0.0, 0.0, 0.0, 0.0, 0.0, 0.0, 0.0, 0.0, 0.1184, 0.0, 0.0, 0.0, 0.0, 0.0, 0.0, 0.0, 0.0, 0.0, 0.0, 0.0, 0.0, 0.0, 0.0, 0.0, 0.05116, 0.0, 0.003875, 0.0, 0.0, 0.0]): _vg.add([_i], _w, 'REPLACE')
_vg = ob_cube.vertex_groups.new(name='chest')
for _i, _w in zip([1, 2, 4, 6, 8, 12, 14, 26, 27, 34, 37, 39, 41, 45, 51, 53, 56, 71, 72, 76, 80, 81, 82, 83, 84, 85, 86, 87, 88, 89, 90, 91, 92, 93, 94, 95, 96, 97, 98, 99, 100, 101, 102, 103, 104, 105, 109, 110, 111, 112, 113, 116, 117, 118, 119, 120, 121, 122, 123, 124, 125, 126, 127, 128, 129, 130, 131, 132, 133, 134, 135, 136, 137, 138, 139, 140, 141, 142, 143, 144, 145, 146, 147, 148, 149, 150, 151, 152, 157, 158, 159, 160, 161, 162, 163, 164, 165, 166, 167, 168, 169, 170, 171, 172, 173, 174, 175, 176, 177, 178, 179, 180, 181, 182, 183, 184, 185, 186, 187, 188, 189, 190, 191, 192, 193, 200, 201, 202, 203, 204, 207, 208, 209, 210, 211, 212, 213, 214, 215, 216, 217, 218, 219, 220, 221, 222, 223, 224, 225, 226, 227, 228, 229, 230, 231, 232, 233, 234, 235, 236, 237, 238, 245, 246, 256, 257, 258, 259, 260, 261, 287, 288, 289, 290, 291, 292, 293, 294, 295, 296, 297, 298, 299, 300, 301, 302, 307, 308, 309, 310, 311, 312, 313, 314, 315, 316, 317, 318, 319, 320, 321, 322, 323, 324, 325, 326, 327, 328, 329, 330, 331], [0.1911, 0.001223, 0.007301, 0.1241, 0.02452, 0.03267, 0.0412, 0.06566, 0.1346, 0.1783, 0.001865, 0.1151, 0.1118, 0.01979, 0.02423, 0.02709, 0.03194, 0.05482, 0.108, 0.09442, 0.8622, 0.888, 0.0, 0.7456, 0.0, 0.8353, 0.8622, 0.0, 0.854, 0.0, 0.6882, 0.7583, 0.0, 0.0, 0.9333, 0.9285, 0.8954, 0.9191, 0.9553, 0.9398, 0.0, 0.02172, 0.0, 0.8729, 0.8022, 0.0, 0.0, 0.7708, 0.9095, 0.9343, 0.9491, 0.8966, 0.7845, 0.9273, 0.8091, 0.9045, 0.9257, 0.9318, 0.8861, 0.9269, 0.9532, 0.9451, 0.9505, 0.9219, 0.9334, 0.9409, 0.0, 0.0, 0.0, 0.0, 0.0, 0.0, 0.0, 0.0, 0.0, 0.0, 0.0, 0.0, 0.008127, 0.007897, 0.0, 0.0, 0.0, 0.0, 0.0, 0.0, 0.0, 0.0, 0.0, 0.8207, 0.3242, 0.3043, 0.4955, 0.0, 0.6907, 0.0, 0.7877, 0.0, 0.8959, 0.0, 0.1715, 0.0, 0.0, 0.8386, 0.0, 0.6796, 0.0, 0.6465, 0.6988, 0.0, 0.0, 0.4845, 0.4681, 0.7013, 0.7257, 0.6481, 0.4588, 0.538, 0.5082, 0.0, 0.0, 0.0, 0.7786, 0.3889, 0.7388, 0.0, 0.6386, 0.7122, 0.01309, 0.1438, 0.8326, 0.3248, 0.6565, 0.8395, 0.7064, 0.6545, 0.716, 0.4744, 0.7898, 0.5863, 0.7034, 0.3547, 0.1078, 0.05981, 0.6946, 0.8575, 0.4553, 0.4695, 0.0, 0.0, 0.0, 0.0, 0.0, 0.0, 0.0, 0.0, 0.0, 0.0, 0.0, 0.0, 0.0, 0.0, 0.0, 0.0, 0.0, 0.0, 0.2179, 0.1849, 0.4019, 0.1438, 0.2503, 0.278, 0.4255, 0.5296, 0.4609, 0.4915, 0.4336, 0.4106, 0.7688, 0.3838, 0.5393, 0.3405, 0.3734, 0.4116, 0.5041, 0.5361, 0.9608, 0.9062, 0.9385, 0.8431, 0.9227, 0.8726, 0.8944, 0.9369, 0.9524, 0.9582, 0.928, 0.9361, 0.9534, 0.9558, 0.9642, 0.9545, 0.7838, 0.8183, 0.8994, 0.7817, 0.5495, 0.864, 0.7315, 0.6611, 0.8978]): _vg.add([_i], _w, 'REPLACE')
_vg = ob_cube.vertex_groups.new(name='neck')
for _i, _w in zip([1, 6, 27, 34, 39, 41, 50, 72, 76, 80, 90, 110, 159, 176, 191, 201, 310, 312, 313, 326], [0.5007, 0.1826, 0.3134, 0.3681, 0.07138, 0.6806, 0.06214, 0.6462, 0.3857, 0.01489, 0.2471, 0.1381, 0.565, 0.4819, 0.2835, 0.09733, 0.09069, 0.03701, 0.006477, 0.05151]): _vg.add([_i], _w, 'REPLACE')
_vg = ob_cube.vertex_groups.new(name='head')
for _i, _w in zip([0, 1, 2, 3, 4, 5, 6, 7, 8, 9, 10, 11, 12, 13, 14, 15, 16, 17, 18, 19, 20, 21, 22, 23, 24, 25, 26, 27, 28, 29, 30, 31, 32, 33, 34, 35, 36, 37, 38, 39, 40, 41, 42, 43, 44, 45, 46, 47, 48, 49, 50, 51, 52, 53, 54, 55, 56, 57, 58, 59, 60, 61, 62, 63, 64, 65, 66, 67, 68, 69, 70, 71, 72, 73, 74, 75, 76, 77, 78, 79, 80, 81, 88, 90, 94, 95, 103, 110, 112, 116, 120, 124, 126, 158, 159, 160, 161, 174, 176, 191, 192, 201, 209, 210, 310, 312, 313, 318, 326, 327], [0.9986, 0.6904, 0.9701, 0.997, 0.9666, 0.9984, 0.8016, 0.9967, 0.9393, 0.9802, 0.9802, 0.9779, 0.9523, 0.9993, 0.9465, 0.9988, 0.9725, 0.984, 0.9946, 0.9902, 0.9941, 0.9942, 0.9901, 0.9963, 0.9929, 0.9958, 0.9187, 0.8476, 0.9994, 0.9987, 0.968, 0.9927, 0.9954, 0.9986, 0.6907, 0.9706, 0.997, 0.9677, 0.9984, 0.8022, 0.9968, 0.2024, 0.9972, 0.971, 0.9988, 0.9395, 0.9808, 0.9805, 0.9787, 0.9829, 0.9137, 0.9541, 0.9993, 0.9494, 0.9988, 0.9996, 0.9528, 0.9737, 0.984, 0.9947, 0.9903, 0.9943, 0.9954, 0.98, 0.9944, 0.9901, 0.9964, 0.993, 0.9959, 0.9968, 0.9889, 0.923, 0.8591, 0.9994, 0.9987, 0.9998, 0.8958, 0.9689, 0.9929, 0.9955, 0.0, 0.0, 0.0, 0.0, 0.0, 0.0, 0.0, 0.1994, 0.0, 0.0, 0.0, 0.0, 0.0, 0.0, 0.0, 0.0, 0.001175, 0.0, 0.0, 0.1742, 0.0, 0.1953, 0.0, 0.0, 0.0, 0.0, 0.0, 0.0, 0.0, 0.0]): _vg.add([_i], _w, 'REPLACE')
_vg = ob_cube.vertex_groups.new(name='upperArm')
for _i, _w in zip([1, 2, 34, 39, 41, 43, 88, 90, 110, 116, 128, 129, 158, 159, 160, 161, 163, 165, 169, 172, 174, 176, 177, 180, 181, 182, 183, 184, 185, 186, 187, 190, 191, 192, 193, 201, 202, 203, 204, 207, 208, 209, 210, 211, 212, 213, 214, 215, 216, 217, 218, 219, 220, 221, 222, 223, 224, 225, 226, 228, 233, 234, 238, 258, 259, 260, 261, 263, 264, 265, 266, 267, 268, 269, 270, 275, 276, 277, 278, 287, 288, 289, 290, 291, 292, 293, 294, 295, 296, 297, 298, 299, 300, 301, 302, 309, 310, 323, 324, 325, 326, 327, 328, 329, 330, 331], [0.0, 0.0, 0.0, 0.0, 0.0, 0.0, 0.0, 0.0, 0.0, 0.0, 0.0, 0.0, 0.0, 0.0, 0.0, 0.0, 0.0, 0.0, 0.0, 0.004029, 0.0, 0.0, 0.0, 0.0, 0.0, 0.0, 0.0, 0.0, 0.0, 0.0, 0.0, 0.0, 0.0, 0.0, 0.0, 0.0, 0.0, 0.966, 0.8481, 0.0, 0.0, 0.0, 0.0, 0.0, 0.0, 0.0, 0.0, 0.0, 0.0, 0.0, 0.0, 0.7325, 0.936, 0.0, 0.0, 0.0, 0.0, 0.0, 0.0, 0.0, 0.0, 0.0, 0.0, 0.0, 0.0, 0.0, 0.0, 0.9398, 0.9128, 0.9391, 0.9546, 0.1013, 0.1131, 0.06588, 0.1372, 0.9975, 0.9947, 0.9937, 0.9919, 0.0, 0.0, 0.0, 0.0, 0.0, 0.0, 0.0, 0.0, 0.0, 0.0, 0.0, 0.0, 0.0, 0.03416, 0.0, 0.0, 0.01532, 0.0, 0.0, 0.0, 0.01088, 0.0, 0.0, 0.0, 0.0, 0.0, 0.0]): _vg.add([_i], _w, 'REPLACE')
_vg = ob_cube.vertex_groups.new(name='foreArm')
for _i, _w in zip([263, 264, 265, 266, 267, 268, 269, 270, 271, 272, 273, 274, 279, 280, 281, 282, 283, 284, 286, 303, 304, 305, 306], [0.06014, 0.08722, 0.06081, 0.04077, 0.8987, 0.8869, 0.9341, 0.8628, 0.8943, 0.9822, 0.9609, 0.9892, 0.03029, 0.8156, 0.0, 0.0, 0.8662, 0.0004232, 0.1143, 0.9987, 0.9993, 0.9974, 0.9991]): _vg.add([_i], _w, 'REPLACE')
_vg = ob_cube.vertex_groups.new(name='handle')
for _i, _w in zip([262, 271, 273, 279, 280, 281, 282, 283, 284, 285, 286], [0.9901, 0.1057, 0.02811, 0.9599, 0.1844, 0.5246, 0.5341, 0.1338, 0.9748, 0.9922, 0.8857]): _vg.add([_i], _w, 'REPLACE')
_m = ob_cube.modifiers.new('Armature', 'ARMATURE')
_m.object = ob_armature

# ---- collection membership
col_collection_1.objects.link(ob_armature)
col_collection_1.objects.link(ob_cube)

# ---- scene / render settings (as saved in the file)
scene.frame_start = 1; scene.frame_end = 25; scene.frame_set(16)
scene.render.engine = 'BLENDER_EEVEE_NEXT'
scene.render.resolution_percentage = 50
scene.render.dither_intensity = 0.0
scene.cycles.use_denoising = False
scene.cycles.samples = 128
scene.cycles.sampling_pattern = 'TABULATED_SOBOL'
scene.cycles.light_sampling_threshold = 0.0
scene.cycles.use_adaptive_sampling = False
scene.cycles.use_light_tree = False
scene.cycles.blur_glossy = 0.0
scene.cycles.sample_clamp_indirect = 0.0
scene.view_settings.view_transform = 'Standard'
bpy.context.view_layer.update()

# ---- added for rendering (the .blend has no active camera and no usable light): camera, sun
cam_auto = bpy.data.cameras.new('AutoCamera')
cam_auto.lens = 50.0
cam_auto.sensor_width = 36.0
cam_auto.clip_end = 1000.0
ob_auto_camera = bpy.data.objects.new('AutoCamera', cam_auto)
scene.collection.objects.link(ob_auto_camera)
ob_auto_camera.location = (8.48592, -11.1338, 11.5442)
ob_auto_camera.rotation_euler = (1.09748, -7.21219e-08, 0.694738)
scene.camera = ob_auto_camera
light_auto_sun = bpy.data.lights.new('AutoSun', 'SUN')
light_auto_sun.energy = 3.0
light_auto_sun.angle = 0.0523599
ob_auto_sun = bpy.data.objects.new('AutoSun', light_auto_sun)
scene.collection.objects.link(ob_auto_sun)
ob_auto_sun.rotation_euler = (0.872665, 0.174533, 0.523599)
bpy.context.view_layer.update()
